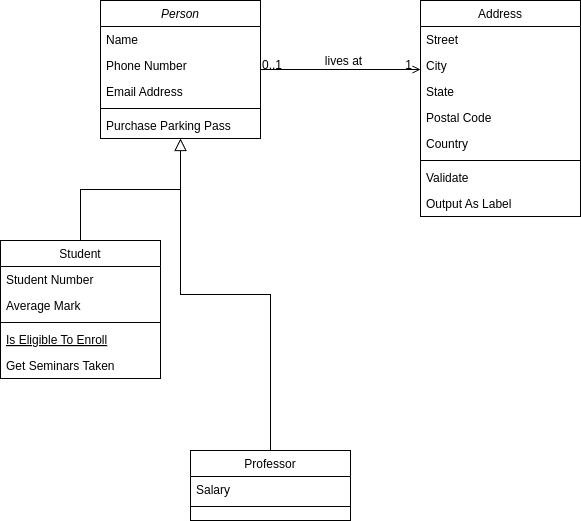

The diagram above was exported from draw.io. Its source (the exported page's mxGraphModel, read from the mxfile embedded in the PNG):
<mxGraphModel dx="1007" dy="573" grid="1" gridSize="10" guides="1" tooltips="1" connect="1" arrows="1" fold="0" page="1" pageScale="1" pageWidth="826" pageHeight="1169" background="#ffffff" math="0" shadow="0">
  <root>
    <mxCell id="0" />
    <mxCell id="1" parent="0" />
    <mxCell id="22" value="Person" style="swimlane;fontStyle=2;align=center;verticalAlign=top;childLayout=stackLayout;horizontal=1;startSize=26;horizontalStack=0;resizeParent=1;resizeLast=0;collapsible=1;marginBottom=0;swimlaneFillColor=#ffffff;rounded=0;shadow=0;strokeWidth=1;" parent="1" vertex="1">
      <mxGeometry x="210" y="190" width="160" height="138" as="geometry" />
    </mxCell>
    <mxCell id="23" value="Name" style="text;strokeColor=none;fillColor=none;align=left;verticalAlign=top;spacingLeft=4;spacingRight=4;overflow=hidden;rotatable=0;points=[[0,0.5],[1,0.5]];portConstraint=eastwest;" parent="22" vertex="1">
      <mxGeometry y="26" width="160" height="26" as="geometry" />
    </mxCell>
    <mxCell id="26" value="Phone Number" style="text;strokeColor=none;fillColor=none;align=left;verticalAlign=top;spacingLeft=4;spacingRight=4;overflow=hidden;rotatable=0;points=[[0,0.5],[1,0.5]];portConstraint=eastwest;rounded=0;shadow=0;html=0;" parent="22" vertex="1">
      <mxGeometry y="52" width="160" height="26" as="geometry" />
    </mxCell>
    <mxCell id="27" value="Email Address" style="text;strokeColor=none;fillColor=none;align=left;verticalAlign=top;spacingLeft=4;spacingRight=4;overflow=hidden;rotatable=0;points=[[0,0.5],[1,0.5]];portConstraint=eastwest;rounded=0;shadow=0;html=0;" parent="22" vertex="1">
      <mxGeometry y="78" width="160" height="26" as="geometry" />
    </mxCell>
    <mxCell id="24" value="" style="line;html=1;strokeWidth=1;fillColor=none;align=left;verticalAlign=middle;spacingTop=-1;spacingLeft=3;spacingRight=3;rotatable=0;labelPosition=right;points=[];portConstraint=eastwest;" parent="22" vertex="1">
      <mxGeometry y="104" width="160" height="8" as="geometry" />
    </mxCell>
    <mxCell id="25" value="Purchase Parking Pass" style="text;strokeColor=none;fillColor=none;align=left;verticalAlign=top;spacingLeft=4;spacingRight=4;overflow=hidden;rotatable=0;points=[[0,0.5],[1,0.5]];portConstraint=eastwest;" parent="22" vertex="1">
      <mxGeometry y="112" width="160" height="26" as="geometry" />
    </mxCell>
    <mxCell id="28" value="Student" style="swimlane;fontStyle=0;align=center;verticalAlign=top;childLayout=stackLayout;horizontal=1;startSize=26;horizontalStack=0;resizeParent=1;resizeLast=0;collapsible=1;marginBottom=0;swimlaneFillColor=#ffffff;rounded=0;shadow=0;strokeWidth=1;" parent="1" vertex="1">
      <mxGeometry x="110" y="430" width="160" height="138" as="geometry" />
    </mxCell>
    <mxCell id="29" value="Student Number" style="text;strokeColor=none;fillColor=none;align=left;verticalAlign=top;spacingLeft=4;spacingRight=4;overflow=hidden;rotatable=0;points=[[0,0.5],[1,0.5]];portConstraint=eastwest;" parent="28" vertex="1">
      <mxGeometry y="26" width="160" height="26" as="geometry" />
    </mxCell>
    <mxCell id="30" value="Average Mark" style="text;strokeColor=none;fillColor=none;align=left;verticalAlign=top;spacingLeft=4;spacingRight=4;overflow=hidden;rotatable=0;points=[[0,0.5],[1,0.5]];portConstraint=eastwest;rounded=0;shadow=0;html=0;" parent="28" vertex="1">
      <mxGeometry y="52" width="160" height="26" as="geometry" />
    </mxCell>
    <mxCell id="32" value="" style="line;html=1;strokeWidth=1;fillColor=none;align=left;verticalAlign=middle;spacingTop=-1;spacingLeft=3;spacingRight=3;rotatable=0;labelPosition=right;points=[];portConstraint=eastwest;" parent="28" vertex="1">
      <mxGeometry y="78" width="160" height="8" as="geometry" />
    </mxCell>
    <mxCell id="33" value="Is Eligible To Enroll" style="text;strokeColor=none;fillColor=none;align=left;verticalAlign=top;spacingLeft=4;spacingRight=4;overflow=hidden;rotatable=0;points=[[0,0.5],[1,0.5]];portConstraint=eastwest;fontStyle=4" parent="28" vertex="1">
      <mxGeometry y="86" width="160" height="26" as="geometry" />
    </mxCell>
    <mxCell id="34" value="Get Seminars Taken" style="text;strokeColor=none;fillColor=none;align=left;verticalAlign=top;spacingLeft=4;spacingRight=4;overflow=hidden;rotatable=0;points=[[0,0.5],[1,0.5]];portConstraint=eastwest;" parent="28" vertex="1">
      <mxGeometry y="112" width="160" height="26" as="geometry" />
    </mxCell>
    <mxCell id="35" value="" style="endArrow=block;endSize=10;endFill=0;shadow=0;strokeWidth=1;edgeStyle=orthogonalEdgeStyle;rounded=0;" parent="1" source="28" target="22" edge="1">
      <mxGeometry width="160" relative="1" as="geometry">
        <mxPoint x="190" y="270" as="sourcePoint" />
        <mxPoint x="190" y="270" as="targetPoint" />
        <Array as="points">
          <mxPoint x="190" y="379" />
          <mxPoint x="290" y="379" />
        </Array>
      </mxGeometry>
    </mxCell>
    <mxCell id="36" value="Professor" style="swimlane;fontStyle=0;align=center;verticalAlign=top;childLayout=stackLayout;horizontal=1;startSize=26;horizontalStack=0;resizeParent=1;resizeLast=0;collapsible=1;marginBottom=0;swimlaneFillColor=#ffffff;rounded=0;shadow=0;strokeWidth=1;" parent="1" vertex="1">
      <mxGeometry x="300" y="640" width="160" height="70" as="geometry" />
    </mxCell>
    <mxCell id="37" value="Salary" style="text;strokeColor=none;fillColor=none;align=left;verticalAlign=top;spacingLeft=4;spacingRight=4;overflow=hidden;rotatable=0;points=[[0,0.5],[1,0.5]];portConstraint=eastwest;" parent="36" vertex="1">
      <mxGeometry y="26" width="160" height="26" as="geometry" />
    </mxCell>
    <mxCell id="39" value="" style="line;html=1;strokeWidth=1;fillColor=none;align=left;verticalAlign=middle;spacingTop=-1;spacingLeft=3;spacingRight=3;rotatable=0;labelPosition=right;points=[];portConstraint=eastwest;" parent="36" vertex="1">
      <mxGeometry y="52" width="160" height="8" as="geometry" />
    </mxCell>
    <mxCell id="42" value="" style="endArrow=block;endSize=10;endFill=0;shadow=0;strokeWidth=1;edgeStyle=orthogonalEdgeStyle;rounded=0;" parent="1" source="36" target="22" edge="1">
      <mxGeometry width="160" relative="1" as="geometry">
        <mxPoint x="200" y="440" as="sourcePoint" />
        <mxPoint x="300" y="338" as="targetPoint" />
      </mxGeometry>
    </mxCell>
    <mxCell id="43" value="Address" style="swimlane;fontStyle=0;align=center;verticalAlign=top;childLayout=stackLayout;horizontal=1;startSize=26;horizontalStack=0;resizeParent=1;resizeLast=0;collapsible=1;marginBottom=0;swimlaneFillColor=#ffffff;rounded=0;shadow=0;strokeWidth=1;" parent="1" vertex="1">
      <mxGeometry x="530" y="190" width="160" height="216" as="geometry" />
    </mxCell>
    <mxCell id="44" value="Street" style="text;strokeColor=none;fillColor=none;align=left;verticalAlign=top;spacingLeft=4;spacingRight=4;overflow=hidden;rotatable=0;points=[[0,0.5],[1,0.5]];portConstraint=eastwest;" parent="43" vertex="1">
      <mxGeometry y="26" width="160" height="26" as="geometry" />
    </mxCell>
    <mxCell id="45" value="City" style="text;strokeColor=none;fillColor=none;align=left;verticalAlign=top;spacingLeft=4;spacingRight=4;overflow=hidden;rotatable=0;points=[[0,0.5],[1,0.5]];portConstraint=eastwest;rounded=0;shadow=0;html=0;" parent="43" vertex="1">
      <mxGeometry y="52" width="160" height="26" as="geometry" />
    </mxCell>
    <mxCell id="46" value="State" style="text;strokeColor=none;fillColor=none;align=left;verticalAlign=top;spacingLeft=4;spacingRight=4;overflow=hidden;rotatable=0;points=[[0,0.5],[1,0.5]];portConstraint=eastwest;rounded=0;shadow=0;html=0;" parent="43" vertex="1">
      <mxGeometry y="78" width="160" height="26" as="geometry" />
    </mxCell>
    <mxCell id="49" value="Postal Code" style="text;strokeColor=none;fillColor=none;align=left;verticalAlign=top;spacingLeft=4;spacingRight=4;overflow=hidden;rotatable=0;points=[[0,0.5],[1,0.5]];portConstraint=eastwest;rounded=0;shadow=0;html=0;" parent="43" vertex="1">
      <mxGeometry y="104" width="160" height="26" as="geometry" />
    </mxCell>
    <mxCell id="50" value="Country" style="text;strokeColor=none;fillColor=none;align=left;verticalAlign=top;spacingLeft=4;spacingRight=4;overflow=hidden;rotatable=0;points=[[0,0.5],[1,0.5]];portConstraint=eastwest;rounded=0;shadow=0;html=0;" parent="43" vertex="1">
      <mxGeometry y="130" width="160" height="26" as="geometry" />
    </mxCell>
    <mxCell id="47" value="" style="line;html=1;strokeWidth=1;fillColor=none;align=left;verticalAlign=middle;spacingTop=-1;spacingLeft=3;spacingRight=3;rotatable=0;labelPosition=right;points=[];portConstraint=eastwest;" parent="43" vertex="1">
      <mxGeometry y="156" width="160" height="8" as="geometry" />
    </mxCell>
    <mxCell id="48" value="Validate" style="text;strokeColor=none;fillColor=none;align=left;verticalAlign=top;spacingLeft=4;spacingRight=4;overflow=hidden;rotatable=0;points=[[0,0.5],[1,0.5]];portConstraint=eastwest;" parent="43" vertex="1">
      <mxGeometry y="164" width="160" height="26" as="geometry" />
    </mxCell>
    <mxCell id="51" value="Output As Label" style="text;strokeColor=none;fillColor=none;align=left;verticalAlign=top;spacingLeft=4;spacingRight=4;overflow=hidden;rotatable=0;points=[[0,0.5],[1,0.5]];portConstraint=eastwest;" parent="43" vertex="1">
      <mxGeometry y="190" width="160" height="26" as="geometry" />
    </mxCell>
    <mxCell id="52" value="" style="endArrow=open;edgeStyle=orthogonalEdgeStyle;shadow=0;strokeWidth=1;strokeColor=#000000;rounded=0;endFill=1;" parent="1" edge="1">
      <mxGeometry x="0.5" y="41" relative="1" as="geometry">
        <mxPoint x="370" y="259" as="sourcePoint" />
        <mxPoint x="530" y="259" as="targetPoint" />
        <Array as="points">
          <mxPoint x="490" y="259" />
          <mxPoint x="490" y="259" />
        </Array>
        <mxPoint x="-40" y="32" as="offset" />
      </mxGeometry>
    </mxCell>
    <mxCell id="53" value="0..1" style="resizable=0;align=left;verticalAlign=bottom;labelBackgroundColor=none;fontSize=12;" parent="52" connectable="0" vertex="1">
      <mxGeometry x="-1" relative="1" as="geometry">
        <mxPoint y="4" as="offset" />
      </mxGeometry>
    </mxCell>
    <mxCell id="54" value="1" style="resizable=0;align=right;verticalAlign=bottom;labelBackgroundColor=none;fontSize=12;" parent="52" connectable="0" vertex="1">
      <mxGeometry x="1" relative="1" as="geometry">
        <mxPoint x="-7" y="4" as="offset" />
      </mxGeometry>
    </mxCell>
    <mxCell id="57" value="lives at" style="text;html=1;resizable=0;points=[];;align=center;verticalAlign=middle;labelBackgroundColor=none;rounded=0;shadow=0;strokeWidth=1;fontSize=12;" parent="52" vertex="1" connectable="0">
      <mxGeometry x="0.5" y="49" relative="1" as="geometry">
        <mxPoint x="-38" y="40" as="offset" />
      </mxGeometry>
    </mxCell>
  </root>
</mxGraphModel>